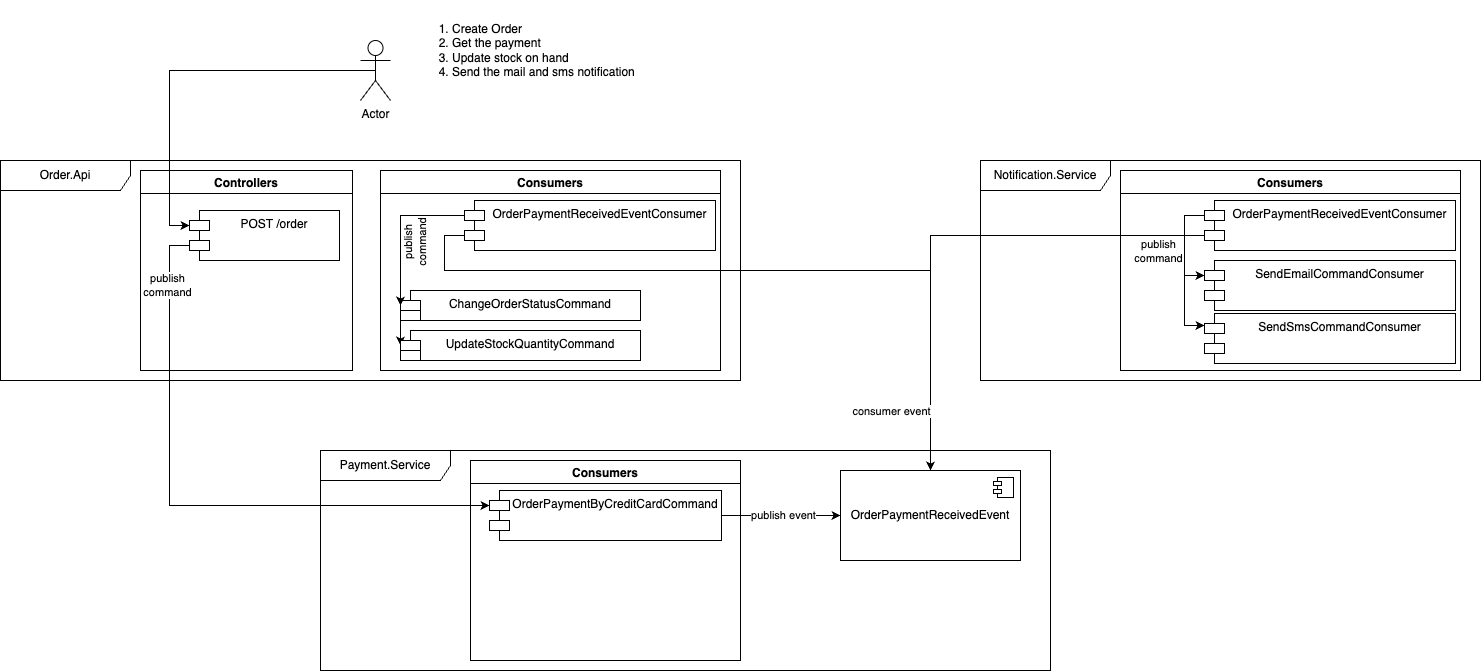

The diagram above was exported from draw.io. Its source (the exported page's mxGraphModel, read from the mxfile embedded in the PNG):
<mxGraphModel dx="2021" dy="475" grid="1" gridSize="10" guides="1" tooltips="1" connect="1" arrows="1" fold="1" page="1" pageScale="1" pageWidth="827" pageHeight="1169" math="0" shadow="0">
  <root>
    <mxCell id="0" />
    <mxCell id="1" parent="0" />
    <mxCell id="aqzj3xQca3NIRACKl0Le-1" value="Actor" style="shape=umlActor;verticalLabelPosition=bottom;verticalAlign=top;html=1;outlineConnect=0;" parent="1" vertex="1">
      <mxGeometry x="90" y="120" width="30" height="60" as="geometry" />
    </mxCell>
    <mxCell id="i9LRo1bscSqTBBhtfBuS-15" value="Payment.Service" style="shape=umlFrame;whiteSpace=wrap;html=1;pointerEvents=0;width=130;height=30;" parent="1" vertex="1">
      <mxGeometry x="50" y="530" width="730" height="220" as="geometry" />
    </mxCell>
    <mxCell id="i9LRo1bscSqTBBhtfBuS-24" value="Consumers" style="swimlane;" parent="1" vertex="1">
      <mxGeometry x="200" y="540" width="270" height="200" as="geometry" />
    </mxCell>
    <mxCell id="i9LRo1bscSqTBBhtfBuS-7" value="OrderPaymentByCreditCardCommand" style="shape=module;align=left;spacingLeft=20;align=center;verticalAlign=top;whiteSpace=wrap;html=1;" parent="i9LRo1bscSqTBBhtfBuS-24" vertex="1">
      <mxGeometry x="19" y="30" width="232" height="50" as="geometry" />
    </mxCell>
    <mxCell id="i9LRo1bscSqTBBhtfBuS-28" value="Notification.Service" style="shape=umlFrame;whiteSpace=wrap;html=1;pointerEvents=0;width=130;height=30;" parent="1" vertex="1">
      <mxGeometry x="710" y="240" width="500" height="220" as="geometry" />
    </mxCell>
    <mxCell id="i9LRo1bscSqTBBhtfBuS-29" value="Consumers" style="swimlane;" parent="1" vertex="1">
      <mxGeometry x="850" y="250" width="340" height="200" as="geometry" />
    </mxCell>
    <mxCell id="i9LRo1bscSqTBBhtfBuS-30" value="OrderPaymentReceivedEventConsumer" style="shape=module;align=left;spacingLeft=20;align=center;verticalAlign=top;whiteSpace=wrap;html=1;" parent="i9LRo1bscSqTBBhtfBuS-29" vertex="1">
      <mxGeometry x="84" y="30" width="251" height="50" as="geometry" />
    </mxCell>
    <mxCell id="i9LRo1bscSqTBBhtfBuS-46" value="SendEmailCommandConsumer" style="shape=module;align=left;spacingLeft=20;align=center;verticalAlign=top;whiteSpace=wrap;html=1;" parent="i9LRo1bscSqTBBhtfBuS-29" vertex="1">
      <mxGeometry x="84" y="90" width="251" height="50" as="geometry" />
    </mxCell>
    <mxCell id="i9LRo1bscSqTBBhtfBuS-47" style="edgeStyle=orthogonalEdgeStyle;rounded=0;orthogonalLoop=1;jettySize=auto;html=1;exitX=0;exitY=0;exitDx=0;exitDy=15;exitPerimeter=0;entryX=0;entryY=0;entryDx=0;entryDy=15;entryPerimeter=0;" parent="i9LRo1bscSqTBBhtfBuS-29" source="i9LRo1bscSqTBBhtfBuS-30" target="i9LRo1bscSqTBBhtfBuS-46" edge="1">
      <mxGeometry relative="1" as="geometry" />
    </mxCell>
    <mxCell id="i9LRo1bscSqTBBhtfBuS-48" value="publish &lt;br&gt;command" style="edgeLabel;html=1;align=center;verticalAlign=middle;resizable=0;points=[];" parent="i9LRo1bscSqTBBhtfBuS-47" connectable="0" vertex="1">
      <mxGeometry x="0.0615" y="-2" relative="1" as="geometry">
        <mxPoint x="-25" y="2" as="offset" />
      </mxGeometry>
    </mxCell>
    <mxCell id="40ZeO5lt8Lf5XT5FO9dy-1" value="SendSmsCommandConsumer" style="shape=module;align=left;spacingLeft=20;align=center;verticalAlign=top;whiteSpace=wrap;html=1;" vertex="1" parent="i9LRo1bscSqTBBhtfBuS-29">
      <mxGeometry x="84" y="143" width="251" height="50" as="geometry" />
    </mxCell>
    <mxCell id="40ZeO5lt8Lf5XT5FO9dy-2" style="edgeStyle=orthogonalEdgeStyle;rounded=0;orthogonalLoop=1;jettySize=auto;html=1;exitX=0;exitY=0;exitDx=0;exitDy=15;exitPerimeter=0;entryX=0;entryY=0;entryDx=0;entryDy=15;entryPerimeter=0;" edge="1" parent="i9LRo1bscSqTBBhtfBuS-29">
      <mxGeometry relative="1" as="geometry">
        <mxPoint x="84" y="45" as="sourcePoint" />
        <mxPoint x="84" y="155" as="targetPoint" />
        <Array as="points">
          <mxPoint x="64" y="45" />
          <mxPoint x="64" y="155" />
        </Array>
      </mxGeometry>
    </mxCell>
    <mxCell id="i9LRo1bscSqTBBhtfBuS-35" value="OrderPaymentReceivedEvent" style="html=1;dropTarget=0;whiteSpace=wrap;" parent="1" vertex="1">
      <mxGeometry x="570" y="550" width="180" height="90" as="geometry" />
    </mxCell>
    <mxCell id="i9LRo1bscSqTBBhtfBuS-36" value="" style="shape=module;jettyWidth=8;jettyHeight=4;" parent="i9LRo1bscSqTBBhtfBuS-35" vertex="1">
      <mxGeometry x="1" width="20" height="20" relative="1" as="geometry">
        <mxPoint x="-27" y="7" as="offset" />
      </mxGeometry>
    </mxCell>
    <mxCell id="i9LRo1bscSqTBBhtfBuS-41" style="edgeStyle=orthogonalEdgeStyle;rounded=0;orthogonalLoop=1;jettySize=auto;html=1;exitX=1;exitY=0.5;exitDx=0;exitDy=0;" parent="1" source="i9LRo1bscSqTBBhtfBuS-7" target="i9LRo1bscSqTBBhtfBuS-35" edge="1">
      <mxGeometry relative="1" as="geometry" />
    </mxCell>
    <mxCell id="i9LRo1bscSqTBBhtfBuS-42" value="publish event" style="edgeLabel;html=1;align=center;verticalAlign=middle;resizable=0;points=[];" parent="i9LRo1bscSqTBBhtfBuS-41" connectable="0" vertex="1">
      <mxGeometry x="-0.1597" y="1" relative="1" as="geometry">
        <mxPoint x="11" as="offset" />
      </mxGeometry>
    </mxCell>
    <mxCell id="i9LRo1bscSqTBBhtfBuS-44" style="edgeStyle=orthogonalEdgeStyle;rounded=0;orthogonalLoop=1;jettySize=auto;html=1;exitX=0;exitY=0;exitDx=0;exitDy=35;exitPerimeter=0;entryX=0.5;entryY=0;entryDx=0;entryDy=0;" parent="1" source="i9LRo1bscSqTBBhtfBuS-30" target="i9LRo1bscSqTBBhtfBuS-35" edge="1">
      <mxGeometry relative="1" as="geometry">
        <Array as="points">
          <mxPoint x="660" y="315" />
        </Array>
      </mxGeometry>
    </mxCell>
    <mxCell id="i9LRo1bscSqTBBhtfBuS-50" value="Order.Api" style="shape=umlFrame;whiteSpace=wrap;html=1;pointerEvents=0;width=130;height=30;" parent="1" vertex="1">
      <mxGeometry x="-270" y="240" width="740" height="220" as="geometry" />
    </mxCell>
    <mxCell id="i9LRo1bscSqTBBhtfBuS-51" value="Consumers" style="swimlane;" parent="1" vertex="1">
      <mxGeometry x="110" y="250" width="340" height="200" as="geometry">
        <mxRectangle x="110" y="250" width="100" height="30" as="alternateBounds" />
      </mxGeometry>
    </mxCell>
    <mxCell id="i9LRo1bscSqTBBhtfBuS-52" value="OrderPaymentReceivedEventConsumer" style="shape=module;align=left;spacingLeft=20;align=center;verticalAlign=top;whiteSpace=wrap;html=1;" parent="i9LRo1bscSqTBBhtfBuS-51" vertex="1">
      <mxGeometry x="84" y="30" width="251" height="50" as="geometry" />
    </mxCell>
    <mxCell id="i9LRo1bscSqTBBhtfBuS-53" value="ChangeOrderStatusCommand" style="shape=module;align=left;spacingLeft=20;align=center;verticalAlign=top;whiteSpace=wrap;html=1;" parent="i9LRo1bscSqTBBhtfBuS-51" vertex="1">
      <mxGeometry x="20" y="120" width="240" height="30" as="geometry" />
    </mxCell>
    <mxCell id="i9LRo1bscSqTBBhtfBuS-54" style="edgeStyle=orthogonalEdgeStyle;rounded=0;orthogonalLoop=1;jettySize=auto;html=1;exitX=0;exitY=0;exitDx=0;exitDy=15;exitPerimeter=0;entryX=0;entryY=0;entryDx=0;entryDy=15;entryPerimeter=0;" parent="i9LRo1bscSqTBBhtfBuS-51" source="i9LRo1bscSqTBBhtfBuS-52" target="i9LRo1bscSqTBBhtfBuS-53" edge="1">
      <mxGeometry relative="1" as="geometry">
        <Array as="points">
          <mxPoint x="20" y="45" />
          <mxPoint x="20" y="110" />
        </Array>
      </mxGeometry>
    </mxCell>
    <mxCell id="i9LRo1bscSqTBBhtfBuS-55" value="publish &lt;br&gt;command" style="edgeLabel;html=1;align=center;verticalAlign=middle;resizable=0;points=[];rotation=-90;" parent="i9LRo1bscSqTBBhtfBuS-54" connectable="0" vertex="1">
      <mxGeometry x="0.0615" y="-2" relative="1" as="geometry">
        <mxPoint x="16" y="10" as="offset" />
      </mxGeometry>
    </mxCell>
    <mxCell id="i9LRo1bscSqTBBhtfBuS-75" style="edgeStyle=orthogonalEdgeStyle;rounded=0;orthogonalLoop=1;jettySize=auto;html=1;exitX=0;exitY=0;exitDx=0;exitDy=15;exitPerimeter=0;entryX=0;entryY=0;entryDx=0;entryDy=15;entryPerimeter=0;" parent="i9LRo1bscSqTBBhtfBuS-51" source="i9LRo1bscSqTBBhtfBuS-52" target="i9LRo1bscSqTBBhtfBuS-74" edge="1">
      <mxGeometry relative="1" as="geometry">
        <Array as="points">
          <mxPoint x="20" y="45" />
        </Array>
      </mxGeometry>
    </mxCell>
    <mxCell id="i9LRo1bscSqTBBhtfBuS-74" value="UpdateStockQuantityCommand" style="shape=module;align=left;spacingLeft=20;align=center;verticalAlign=top;whiteSpace=wrap;html=1;" parent="i9LRo1bscSqTBBhtfBuS-51" vertex="1">
      <mxGeometry x="20" y="160" width="240" height="30" as="geometry" />
    </mxCell>
    <mxCell id="i9LRo1bscSqTBBhtfBuS-56" value="Controllers" style="swimlane;" parent="1" vertex="1">
      <mxGeometry x="-130" y="250" width="212" height="200" as="geometry" />
    </mxCell>
    <mxCell id="i9LRo1bscSqTBBhtfBuS-61" value="POST /order" style="shape=module;align=left;spacingLeft=20;align=center;verticalAlign=top;whiteSpace=wrap;html=1;" parent="i9LRo1bscSqTBBhtfBuS-56" vertex="1">
      <mxGeometry x="49" y="40" width="150" height="50" as="geometry" />
    </mxCell>
    <mxCell id="i9LRo1bscSqTBBhtfBuS-63" style="edgeStyle=orthogonalEdgeStyle;rounded=0;orthogonalLoop=1;jettySize=auto;html=1;exitX=0;exitY=0;exitDx=0;exitDy=35;exitPerimeter=0;entryX=0;entryY=0;entryDx=0;entryDy=15;entryPerimeter=0;" parent="1" source="i9LRo1bscSqTBBhtfBuS-61" target="i9LRo1bscSqTBBhtfBuS-7" edge="1">
      <mxGeometry relative="1" as="geometry" />
    </mxCell>
    <mxCell id="i9LRo1bscSqTBBhtfBuS-64" value="publish &lt;br&gt;command" style="edgeLabel;html=1;align=center;verticalAlign=middle;resizable=0;points=[];" parent="i9LRo1bscSqTBBhtfBuS-63" connectable="0" vertex="1">
      <mxGeometry x="-0.8033" y="-3" relative="1" as="geometry">
        <mxPoint as="offset" />
      </mxGeometry>
    </mxCell>
    <mxCell id="i9LRo1bscSqTBBhtfBuS-65" style="edgeStyle=orthogonalEdgeStyle;rounded=0;orthogonalLoop=1;jettySize=auto;html=1;exitX=0.5;exitY=0.5;exitDx=0;exitDy=0;exitPerimeter=0;entryX=0;entryY=0;entryDx=0;entryDy=15;entryPerimeter=0;" parent="1" source="aqzj3xQca3NIRACKl0Le-1" target="i9LRo1bscSqTBBhtfBuS-61" edge="1">
      <mxGeometry relative="1" as="geometry" />
    </mxCell>
    <mxCell id="i9LRo1bscSqTBBhtfBuS-71" style="edgeStyle=orthogonalEdgeStyle;rounded=0;orthogonalLoop=1;jettySize=auto;html=1;exitX=0;exitY=0;exitDx=0;exitDy=35;exitPerimeter=0;entryX=0.5;entryY=0;entryDx=0;entryDy=0;" parent="1" source="i9LRo1bscSqTBBhtfBuS-52" target="i9LRo1bscSqTBBhtfBuS-35" edge="1">
      <mxGeometry relative="1" as="geometry">
        <Array as="points">
          <mxPoint x="174" y="315" />
          <mxPoint x="174" y="350" />
          <mxPoint x="660" y="350" />
        </Array>
      </mxGeometry>
    </mxCell>
    <mxCell id="i9LRo1bscSqTBBhtfBuS-73" value="consumer event" style="edgeLabel;html=1;align=center;verticalAlign=middle;resizable=0;points=[];" parent="i9LRo1bscSqTBBhtfBuS-71" connectable="0" vertex="1">
      <mxGeometry x="-0.6019" y="3" relative="1" as="geometry">
        <mxPoint x="354" y="143" as="offset" />
      </mxGeometry>
    </mxCell>
    <mxCell id="go0b1WmGd3J0LGs1vgA0-2" value="&lt;ol&gt;&lt;li&gt;Create Order&lt;/li&gt;&lt;li style=&quot;&quot;&gt;Get the payment&lt;/li&gt;&lt;li style=&quot;&quot;&gt;Update stock on hand&amp;nbsp;&lt;/li&gt;&lt;li style=&quot;&quot;&gt;Send the mail and sms notification&lt;/li&gt;&lt;/ol&gt;" style="text;html=1;align=left;verticalAlign=middle;resizable=0;points=[];autosize=1;strokeColor=none;fillColor=none;" parent="1" vertex="1">
      <mxGeometry x="140" y="80" width="250" height="100" as="geometry" />
    </mxCell>
  </root>
</mxGraphModel>